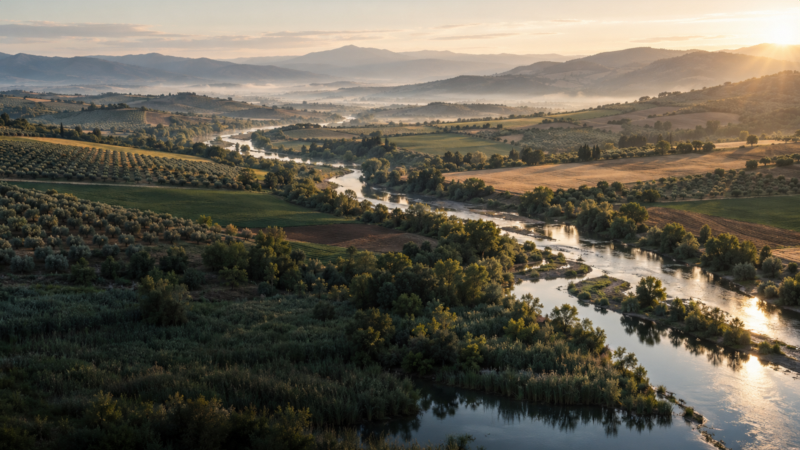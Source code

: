 # Source: home-dawn-wide.blend  (saved by Blender 4.3.34; exported with 4.5.12 LTS)
import bpy
from mathutils import Matrix  # noqa: F401  (used for matrix-valued properties, if any)

bpy.ops.wm.read_factory_settings(use_empty=True)
scene = bpy.context.scene
scene.name = 'Scene'

# ---- collections
col_collection = bpy.data.collections.new('Collection'); scene.collection.children.link(col_collection)

# ---- images (referenced by path relative to the original .blend; pixels are not part of the script)
import os
ASSET_DIR = os.environ.get("B2B_ASSET_DIR", "")  # directory of the original .blend (textures are referenced by path, not embedded)
HERE = os.path.dirname(os.path.abspath(__file__))  # packed textures are extracted next to this script under _unpacked/

def load_image(name, relpath, width, height, colorspace="sRGB"):
    """Load a texture the original file referenced (path relative to the .blend, or extracted next to this script)."""
    p = next((c for c in (os.path.join(HERE, relpath), os.path.join(ASSET_DIR, relpath)) if relpath and os.path.exists(c)), "")
    if p:
        img = bpy.data.images.load(p, check_existing=True)
        img.name = name
    else:  # same state as the original file: an image datablock whose file is absent (Cycles renders it pink)
        img = bpy.data.images.new(name, width, height)
        img.source = "FILE"
        img.filepath = "//" + (relpath or name)
    img.colorspace_settings.name = colorspace
    return img
img_home_dawn_png = load_image('home-dawn.png', '_unpacked/home-dawn.fce145b6.png', 1672, 941, 'sRGB')

# ---- materials (node trees are filled in below, after node groups)
mat_home_dawn___original_color_managed_composite = bpy.data.materials.new('home-dawn / original color-managed composite')

# ---- material node trees
mat_home_dawn___original_color_managed_composite.use_nodes = True; mat_home_dawn___original_color_managed_composite.node_tree.nodes.clear()
_N = mat_home_dawn___original_color_managed_composite.node_tree.nodes; _L = mat_home_dawn___original_color_managed_composite.node_tree.links
n0 = _N.new('ShaderNodeOutputMaterial'); n0.name = 'Material Output'; n0.location = (0, 0)
n1 = _N.new('ShaderNodeEmission'); n1.name = 'Emission'; n1.location = (0, 0)
n2 = _N.new('ShaderNodeTexImage'); n2.name = 'Image Texture'; n2.location = (0, 0)
n2.image = img_home_dawn_png
_L.new(n2.outputs[0], n1.inputs[0])
_L.new(n1.outputs[0], n0.inputs[0])
n0.is_active_output = True

# ---- world
world_world = bpy.data.worlds.new('World'); scene.world = world_world
world_world.use_nodes = True; world_world.node_tree.nodes.clear()
_N = world_world.node_tree.nodes; _L = world_world.node_tree.links
n0 = _N.new('ShaderNodeOutputWorld'); n0.name = 'World Output'; n0.location = (300, 300)
n1 = _N.new('ShaderNodeBackground'); n1.name = 'Background'; n1.location = (10, 300)
n1.inputs[0].default_value = (0.05088, 0.05088, 0.05088, 1.0)
_L.new(n1.outputs[0], n0.inputs[0])
n0.is_active_output = True
world_world.color = (0.05088, 0.05088, 0.05088)
world_world.sun_shadow_jitter_overblur = 0.0

# ---- cameras
cam_stage_specific_composition_camera = bpy.data.cameras.new('Stage-specific composition camera')
cam_stage_specific_composition_camera.type = 'ORTHO'
cam_stage_specific_composition_camera.clip_end = 100.0
cam_stage_specific_composition_camera.ortho_scale = 15.6

# ---- meshes
me_plane = bpy.data.meshes.new('Plane')
me_plane.from_pydata([(-1.0, -1.0, 0.0), (1.0, -1.0, 0.0), (-1.0, 1.0, 0.0), (1.0, 1.0, 0.0)], [], [(0, 1, 3, 2)])
_uv = me_plane.uv_layers.new(name='UVMap')
_uv.uv.foreach_set('vector', [0.0, 0.0, 1.0, 0.0, 1.0, 1.0, 0.0, 1.0])
me_plane.materials.append(mat_home_dawn___original_color_managed_composite)
me_plane.update()

# ---- objects
ob_original_conceptual_photographic_plate = bpy.data.objects.new('Original conceptual photographic plate', me_plane)
ob_stage_specific_composition_camera = bpy.data.objects.new('Stage-specific composition camera', cam_stage_specific_composition_camera)

# ---- transforms, parenting, visibility, modifiers, constraints
ob_original_conceptual_photographic_plate.location = (0.0, 0.0, 0.0)
ob_original_conceptual_photographic_plate.rotation_euler = (1.571, 0.0, 0.0)
ob_original_conceptual_photographic_plate.scale = (8.0, 4.502, 1.0)
ob_stage_specific_composition_camera.location = (0.0, -12.0, 0.025)
ob_stage_specific_composition_camera.rotation_euler = (1.569, -0.0, 0.0)

# ---- collection membership
col_collection.objects.link(ob_original_conceptual_photographic_plate)
col_collection.objects.link(ob_stage_specific_composition_camera)

# ---- scene / render settings (as saved in the file)
scene.camera = ob_stage_specific_composition_camera
scene.frame_start = 1; scene.frame_end = 32; scene.frame_set(1)
scene.render.engine = 'CYCLES'
scene.render.resolution_x = 1280
scene.render.resolution_y = 720
scene.render.fps = 12
scene.cycles.use_denoising = False
scene.cycles.samples = 1
scene.cycles.max_bounces = 1
scene.view_settings.view_transform = 'Standard'
bpy.context.view_layer.update()
